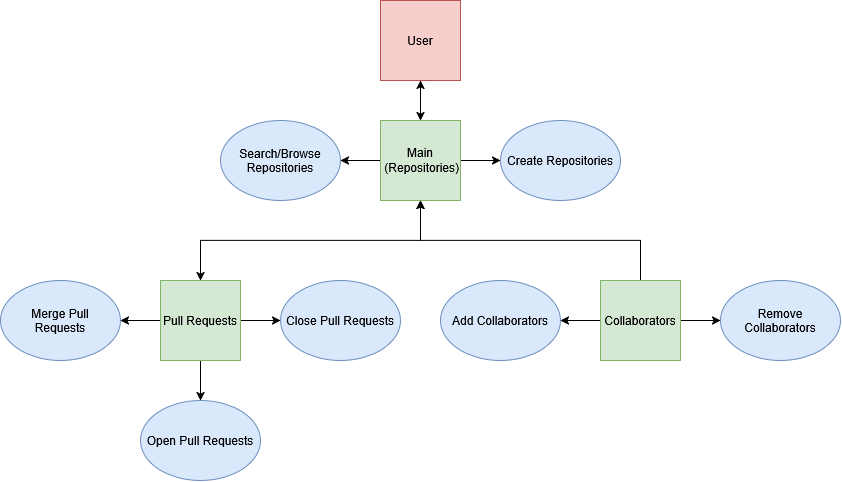

The diagram above was exported from draw.io. Its source (the exported page's mxGraphModel, read from the mxfile embedded in the PNG):
<mxGraphModel dx="1178" dy="649" grid="1" gridSize="10" guides="1" tooltips="1" connect="1" arrows="1" fold="1" page="1" pageScale="1" pageWidth="850" pageHeight="1100" math="0" shadow="0">
  <root>
    <mxCell id="0" />
    <mxCell id="1" parent="0" />
    <mxCell id="rqZIGxUnXnXSJKojgyk2-11" edge="1" parent="1" source="rqZIGxUnXnXSJKojgyk2-1" style="edgeStyle=orthogonalEdgeStyle;rounded=0;orthogonalLoop=1;jettySize=auto;html=1;defaultLabelBackgroundColor=page;labelPadding=0 4;" target="rqZIGxUnXnXSJKojgyk2-10" value="">
      <mxGeometry relative="1" as="geometry" />
    </mxCell>
    <mxCell id="rqZIGxUnXnXSJKojgyk2-12" edge="1" parent="1" source="rqZIGxUnXnXSJKojgyk2-1" style="edgeStyle=orthogonalEdgeStyle;rounded=0;orthogonalLoop=1;jettySize=auto;html=1;defaultLabelBackgroundColor=page;labelPadding=0 4;entryX=1;entryY=0.5;entryDx=0;entryDy=0;" target="rqZIGxUnXnXSJKojgyk2-9" value="">
      <mxGeometry relative="1" as="geometry">
        <mxPoint x="680.0000000000002" y="440" as="targetPoint" />
      </mxGeometry>
    </mxCell>
    <mxCell id="rqZIGxUnXnXSJKojgyk2-23" edge="1" parent="1" source="rqZIGxUnXnXSJKojgyk2-1" style="edgeStyle=orthogonalEdgeStyle;rounded=0;orthogonalLoop=1;jettySize=auto;html=1;entryX=0.5;entryY=1;entryDx=0;entryDy=0;defaultLabelBackgroundColor=page;labelPadding=0 4;" target="rqZIGxUnXnXSJKojgyk2-3">
      <mxGeometry relative="1" as="geometry">
        <Array as="points">
          <mxPoint x="680" y="280" />
          <mxPoint x="460" y="280" />
        </Array>
      </mxGeometry>
    </mxCell>
    <mxCell id="rqZIGxUnXnXSJKojgyk2-1" parent="1" style="whiteSpace=wrap;html=1;aspect=fixed;fillColor=#d5e8d4;strokeColor=#82b366;" value="&lt;div&gt;Collaborators&lt;/div&gt;" vertex="1">
      <mxGeometry height="80" width="80" x="640" y="320" as="geometry" />
    </mxCell>
    <mxCell id="rqZIGxUnXnXSJKojgyk2-8" edge="1" parent="1" source="rqZIGxUnXnXSJKojgyk2-2" style="edgeStyle=orthogonalEdgeStyle;rounded=0;orthogonalLoop=1;jettySize=auto;html=1;defaultLabelBackgroundColor=page;labelPadding=0 4;startArrow=classic;startFill=1;exitX=0.5;exitY=0;exitDx=0;exitDy=0;" target="rqZIGxUnXnXSJKojgyk2-3" value="">
      <mxGeometry relative="1" as="geometry" />
    </mxCell>
    <mxCell id="rqZIGxUnXnXSJKojgyk2-15" edge="1" parent="1" source="rqZIGxUnXnXSJKojgyk2-2" style="edgeStyle=orthogonalEdgeStyle;rounded=0;orthogonalLoop=1;jettySize=auto;html=1;defaultLabelBackgroundColor=page;labelPadding=0 4;" target="rqZIGxUnXnXSJKojgyk2-14" value="">
      <mxGeometry relative="1" as="geometry" />
    </mxCell>
    <mxCell id="rqZIGxUnXnXSJKojgyk2-16" edge="1" parent="1" source="rqZIGxUnXnXSJKojgyk2-2" style="edgeStyle=orthogonalEdgeStyle;rounded=0;orthogonalLoop=1;jettySize=auto;html=1;defaultLabelBackgroundColor=page;labelPadding=0 4;" target="rqZIGxUnXnXSJKojgyk2-13" value="">
      <mxGeometry relative="1" as="geometry" />
    </mxCell>
    <mxCell id="rqZIGxUnXnXSJKojgyk2-22" edge="1" parent="1" source="rqZIGxUnXnXSJKojgyk2-2" style="edgeStyle=orthogonalEdgeStyle;rounded=0;orthogonalLoop=1;jettySize=auto;html=1;entryX=1;entryY=0.5;entryDx=0;entryDy=0;defaultLabelBackgroundColor=page;labelPadding=0 4;" target="rqZIGxUnXnXSJKojgyk2-21">
      <mxGeometry relative="1" as="geometry" />
    </mxCell>
    <mxCell id="rqZIGxUnXnXSJKojgyk2-2" parent="1" style="whiteSpace=wrap;html=1;aspect=fixed;fillColor=#d5e8d4;strokeColor=#82b366;" value="Pull Requests" vertex="1">
      <mxGeometry height="80" width="80" x="200" y="320" as="geometry" />
    </mxCell>
    <mxCell id="rqZIGxUnXnXSJKojgyk2-6" edge="1" parent="1" source="rqZIGxUnXnXSJKojgyk2-3" style="edgeStyle=orthogonalEdgeStyle;rounded=0;orthogonalLoop=1;jettySize=auto;html=1;defaultLabelBackgroundColor=page;labelPadding=0 4;" target="rqZIGxUnXnXSJKojgyk2-4" value="">
      <mxGeometry relative="1" as="geometry" />
    </mxCell>
    <mxCell id="rqZIGxUnXnXSJKojgyk2-19" edge="1" parent="1" source="rqZIGxUnXnXSJKojgyk2-3" style="edgeStyle=orthogonalEdgeStyle;rounded=0;orthogonalLoop=1;jettySize=auto;html=1;defaultLabelBackgroundColor=page;labelPadding=0 4;" target="rqZIGxUnXnXSJKojgyk2-18" value="">
      <mxGeometry relative="1" as="geometry" />
    </mxCell>
    <mxCell id="rqZIGxUnXnXSJKojgyk2-20" edge="1" parent="1" source="rqZIGxUnXnXSJKojgyk2-3" style="edgeStyle=orthogonalEdgeStyle;rounded=0;orthogonalLoop=1;jettySize=auto;html=1;defaultLabelBackgroundColor=page;labelPadding=0 4;" target="rqZIGxUnXnXSJKojgyk2-17" value="">
      <mxGeometry relative="1" as="geometry" />
    </mxCell>
    <mxCell id="rqZIGxUnXnXSJKojgyk2-3" parent="1" style="whiteSpace=wrap;html=1;aspect=fixed;fillColor=#d5e8d4;strokeColor=#82b366;" value="&lt;div&gt;Main&lt;/div&gt;&amp;nbsp;(Repositories)" vertex="1">
      <mxGeometry height="80" width="80" x="420" y="160" as="geometry" />
    </mxCell>
    <mxCell id="rqZIGxUnXnXSJKojgyk2-5" edge="1" parent="1" source="rqZIGxUnXnXSJKojgyk2-4" style="edgeStyle=orthogonalEdgeStyle;rounded=0;orthogonalLoop=1;jettySize=auto;html=1;defaultLabelBackgroundColor=page;labelPadding=0 4;" target="rqZIGxUnXnXSJKojgyk2-3" value="">
      <mxGeometry relative="1" as="geometry" />
    </mxCell>
    <mxCell id="rqZIGxUnXnXSJKojgyk2-4" parent="1" style="whiteSpace=wrap;html=1;aspect=fixed;fillColor=#f8cecc;strokeColor=#b85450;" value="User" vertex="1">
      <mxGeometry height="80" width="80" x="420" y="40" as="geometry" />
    </mxCell>
    <mxCell id="rqZIGxUnXnXSJKojgyk2-9" parent="1" style="ellipse;whiteSpace=wrap;html=1;shapeInside=1;fillColor=#dae8fc;strokeColor=#6c8ebf;" value="Add Collaborators" vertex="1">
      <mxGeometry height="80" width="120" x="480" y="320" as="geometry" />
    </mxCell>
    <mxCell id="rqZIGxUnXnXSJKojgyk2-10" parent="1" style="ellipse;whiteSpace=wrap;html=1;shapeInside=1;fillColor=#dae8fc;strokeColor=#6c8ebf;" value="Remove Collaborators" vertex="1">
      <mxGeometry height="80" width="120" x="760" y="320" as="geometry" />
    </mxCell>
    <mxCell id="rqZIGxUnXnXSJKojgyk2-13" parent="1" style="ellipse;whiteSpace=wrap;html=1;shapeInside=1;fillColor=#dae8fc;strokeColor=#6c8ebf;" value="Open Pull Requests" vertex="1">
      <mxGeometry height="80" width="120" x="180" y="440" as="geometry" />
    </mxCell>
    <mxCell id="rqZIGxUnXnXSJKojgyk2-14" parent="1" style="ellipse;whiteSpace=wrap;html=1;shapeInside=1;fillColor=#dae8fc;strokeColor=#6c8ebf;" value="Close Pull Requests" vertex="1">
      <mxGeometry height="80" width="120" x="320" y="320" as="geometry" />
    </mxCell>
    <mxCell id="rqZIGxUnXnXSJKojgyk2-17" parent="1" style="ellipse;whiteSpace=wrap;html=1;shapeInside=1;fillColor=#dae8fc;strokeColor=#6c8ebf;" value="Create Repositories" vertex="1">
      <mxGeometry height="80" width="120" x="540" y="160" as="geometry" />
    </mxCell>
    <mxCell id="rqZIGxUnXnXSJKojgyk2-18" parent="1" style="ellipse;whiteSpace=wrap;html=1;shapeInside=1;fillColor=#dae8fc;strokeColor=#6c8ebf;" value="Search/Browse Repositories" vertex="1">
      <mxGeometry height="80" width="120" x="260" y="160" as="geometry" />
    </mxCell>
    <mxCell id="rqZIGxUnXnXSJKojgyk2-21" parent="1" style="ellipse;whiteSpace=wrap;html=1;shapeInside=1;fillColor=#dae8fc;strokeColor=#6c8ebf;" value="Merge Pull Requests" vertex="1">
      <mxGeometry height="80" width="120" x="40" y="320" as="geometry" />
    </mxCell>
  </root>
</mxGraphModel>